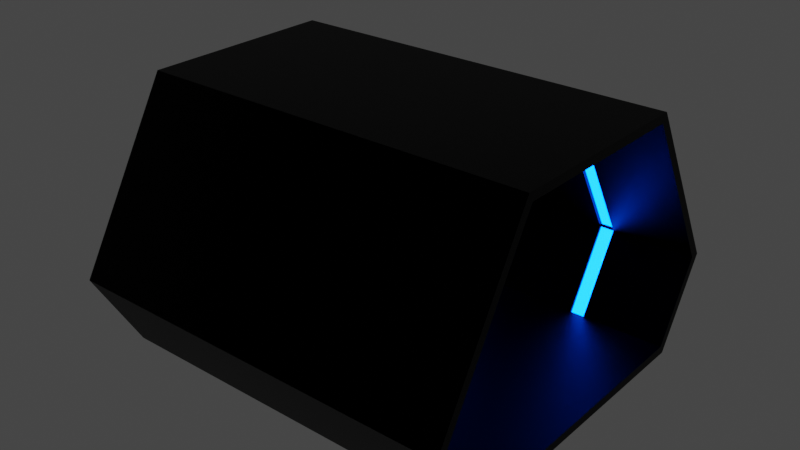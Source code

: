 # Source: tunnel.blend  (saved by Blender 2.81.16; exported with 4.5.12 LTS)
import bpy
from mathutils import Matrix  # noqa: F401  (used for matrix-valued properties, if any)

bpy.ops.wm.read_factory_settings(use_empty=True)
scene = bpy.context.scene
scene.name = 'Scene'

# ---- collections
col_collection = bpy.data.collections.new('Collection'); scene.collection.children.link(col_collection)

# ---- materials (node trees are filled in below, after node groups)
mat_material_006 = bpy.data.materials.new('Material.006')
mat_material_006.use_transparent_shadow = False
mat_material_007 = bpy.data.materials.new('Material.007')
mat_material_007.use_transparent_shadow = False

# ---- material node trees
mat_material_006.use_nodes = True; mat_material_006.node_tree.nodes.clear()
_N = mat_material_006.node_tree.nodes; _L = mat_material_006.node_tree.links
n0 = _N.new('ShaderNodeOutputMaterial'); n0.name = 'Material Output'; n0.location = (300, 300)
n1 = _N.new('ShaderNodeBsdfPrincipled'); n1.name = 'Principled BSDF'; n1.location = (10, 300)
n1.distribution = 'GGX'
n1.subsurface_method = 'BURLEY'
n1.inputs[0].default_value = (0.0002578, 0.0002578, 0.0002578, 1.0)
n1.inputs[1].default_value = 1.0
n1.inputs[3].default_value = 1.45
n1.inputs[27].default_value = (0.0, 0.0, 0.0, 1.0)
n1.inputs[28].default_value = 1.0
_L.new(n1.outputs[0], n0.inputs[0])
n0.is_active_output = True
mat_material_007.use_nodes = True; mat_material_007.node_tree.nodes.clear()
_N = mat_material_007.node_tree.nodes; _L = mat_material_007.node_tree.links
n0 = _N.new('ShaderNodeBsdfPrincipled'); n0.name = 'Principled BSDF'; n0.location = (10, 300)
n0.distribution = 'GGX'
n0.subsurface_method = 'BURLEY'
n0.inputs[3].default_value = 1.45
n0.inputs[27].default_value = (0.0, 0.0, 0.0, 1.0)
n0.inputs[28].default_value = 1.0
n1 = _N.new('ShaderNodeOutputMaterial'); n1.name = 'Material Output'; n1.location = (650, 383)
n2 = _N.new('ShaderNodeMixShader'); n2.name = 'Mix Shader'; n2.location = (409, 425)
n3 = _N.new('ShaderNodeEmission'); n3.name = 'Emission'; n3.location = (95, 517)
n3.inputs[0].default_value = (0.0, 0.06619, 1.0, 1.0)
n3.inputs[1].default_value = 50.0
_L.new(n0.outputs[0], n2.inputs[1])
_L.new(n2.outputs[0], n1.inputs[0])
_L.new(n3.outputs[0], n2.inputs[2])
n1.is_active_output = True

# ---- world
world_world = bpy.data.worlds.new('World'); scene.world = world_world
world_world.use_nodes = True; world_world.node_tree.nodes.clear()
_N = world_world.node_tree.nodes; _L = world_world.node_tree.links
n0 = _N.new('ShaderNodeOutputWorld'); n0.name = 'World Output'; n0.location = (300, 300)
n1 = _N.new('ShaderNodeBackground'); n1.name = 'Background'; n1.location = (10, 300)
n1.inputs[0].default_value = (0.05088, 0.05088, 0.05088, 1.0)
_L.new(n1.outputs[0], n0.inputs[0])
n0.is_active_output = True
world_world.color = (0.05088, 0.05088, 0.05088)
world_world.use_sun_shadow = False
world_world.sun_shadow_jitter_overblur = 0.0

# ---- meshes
me_cylinder_003 = bpy.data.meshes.new('Cylinder.003')
me_cylinder_003.from_pydata([(0.0, 1.0, -1.0), (0.0, 1.0, 1.0), (-8.742e-08, -1.0, -1.0), (-8.742e-08, -1.0, 1.0), (-0.866, -0.5, -1.0), (-0.866, -0.5, 1.0), (-0.866, 0.5, -1.0), (-0.866, 0.5, 1.0), (0.433, 0.75, -1.0), (0.433, 0.75, 1.0), (0.433, -0.75, -1.0), (0.433, -0.75, 1.0), (0.0, 0.95, -1.0), (0.0, 0.95, 1.0), (-8.742e-08, -0.95, -1.0), (-8.742e-08, -0.95, 1.0), (-0.8227, -0.475, -1.0), (-0.8227, -0.475, 1.0), (-0.8227, 0.475, -1.0), (-0.8227, 0.475, 1.0), (0.3897, 0.725, -1.0), (0.3897, 0.725, 1.0), (0.3897, -0.725, -1.0), (0.3897, -0.725, 1.0), (0.0, 0.95, 0.0), (-8.742e-08, -0.95, 0.0), (-0.8227, -0.475, 0.0), (-0.8227, 0.475, 0.0), (0.3897, 0.725, 0.0), (0.3897, -0.725, 0.0), (0.0, 0.95, 0.5764), (-8.742e-08, -0.95, 0.5764), (-0.8227, -0.475, 0.5764), (-0.8227, 0.475, 0.5764), (0.3897, 0.725, 0.5764), (0.3897, -0.725, 0.5764), (-8.742e-08, -0.95, 0.5029), (-0.8227, -0.475, 0.5029), (-0.8227, 0.475, 0.5029), (0.3897, 0.725, 0.5029), (0.3897, -0.725, 0.5029), (0.0, 0.95, 0.5029), (-8.742e-08, -0.95, -0.4584), (-0.8227, -0.475, -0.4584), (-0.8227, 0.475, -0.4584), (0.3897, 0.725, -0.4584), (0.3897, -0.725, -0.4584), (0.0, 0.95, -0.4584), (-8.742e-08, -0.95, -0.5058), (-0.8227, -0.475, -0.5058), (-0.8227, 0.475, -0.5058), (0.3897, 0.725, -0.5058), (0.3897, -0.725, -0.5058), (0.0, 0.95, -0.5058), (0.005221, 0.959, -0.5058), (0.005221, 0.959, -0.4584), (0.3949, 0.734, -0.4584), (0.3949, 0.734, -0.5058), (-0.005753, 0.96, -0.5058), (-0.005753, 0.96, -0.4584), (-0.8285, 0.485, -0.4584), (-0.8285, 0.485, -0.5058), (-0.8304, 0.475, -0.4584), (-0.8304, -0.475, -0.4584), (-0.8304, -0.475, -0.5058), (-0.8304, 0.475, -0.5058), (-0.8278, -0.4838, -0.4584), (-0.005083, -0.9588, -0.4584), (-0.005083, -0.9588, -0.5058), (-0.8278, -0.4838, -0.5058), (0.008581, -0.9649, -0.4584), (0.3983, -0.7399, -0.4584), (0.008581, -0.9649, -0.5058), (0.3983, -0.7399, -0.5058), (0.006373, 0.961, 0.5029), (0.006373, 0.961, 0.5764), (0.3961, 0.736, 0.5764), (0.3961, 0.736, 0.5029), (-0.009011, 0.9656, 0.5029), (-0.009011, 0.9656, 0.5764), (-0.8317, 0.4906, 0.5764), (-0.8317, 0.4906, 0.5029), (-0.8421, 0.475, 0.5764), (-0.8421, -0.475, 0.5764), (-0.8421, -0.475, 0.5029), (-0.8421, 0.475, 0.5029), (-0.8279, -0.4839, 0.5764), (-0.005146, -0.9589, 0.5764), (-0.005146, -0.9589, 0.5029), (-0.8279, -0.4839, 0.5029), (0.01044, -0.9681, 0.5764), (0.4001, -0.7431, 0.5764), (0.01044, -0.9681, 0.5029), (0.4001, -0.7431, 0.5029)], [], [(10, 11, 3, 2), (2, 3, 5, 4), (4, 5, 7, 6), (6, 7, 1, 0), (0, 1, 9, 8), (10, 8, 9, 11), (35, 31, 15, 23), (31, 32, 17, 15), (32, 33, 19, 17), (33, 30, 13, 19), (30, 34, 21, 13), (35, 23, 21, 34), (0, 8, 20, 12), (3, 11, 23, 15), (2, 4, 16, 14), (5, 3, 15, 17), (4, 6, 18, 16), (7, 5, 17, 19), (6, 0, 12, 18), (1, 7, 19, 13), (8, 10, 22, 20), (9, 1, 13, 21), (10, 2, 14, 22), (11, 9, 21, 23), (46, 29, 28, 45), (47, 45, 28, 24), (44, 47, 24, 27), (43, 44, 27, 26), (42, 43, 26, 25), (46, 42, 25, 29), (40, 35, 34, 39), (39, 34, 76, 77), (38, 41, 78, 81), (32, 37, 84, 83), (32, 31, 87, 86), (31, 35, 91, 90), (29, 25, 36, 40), (25, 26, 37, 36), (26, 27, 38, 37), (27, 24, 41, 38), (24, 28, 39, 41), (29, 40, 39, 28), (42, 46, 71, 70), (49, 43, 66, 69), (44, 43, 63, 62), (47, 44, 60, 59), (53, 51, 57, 54), (52, 46, 45, 51), (22, 52, 51, 20), (12, 20, 51, 53), (18, 12, 53, 50), (16, 18, 50, 49), (14, 16, 49, 48), (22, 14, 48, 52), (54, 57, 56, 55), (51, 45, 56, 57), (47, 53, 54, 55), (45, 47, 55, 56), (61, 58, 59, 60), (50, 53, 58, 61), (53, 47, 59, 58), (44, 50, 61, 60), (64, 65, 62, 63), (43, 49, 64, 63), (50, 44, 62, 65), (49, 50, 65, 64), (68, 69, 66, 67), (48, 49, 69, 68), (43, 42, 67, 66), (42, 48, 68, 67), (73, 72, 70, 71), (46, 52, 73, 71), (48, 42, 70, 72), (52, 48, 72, 73), (74, 77, 76, 75), (30, 41, 74, 75), (41, 39, 77, 74), (34, 30, 75, 76), (81, 78, 79, 80), (30, 33, 80, 79), (41, 30, 79, 78), (33, 38, 81, 80), (84, 85, 82, 83), (33, 32, 83, 82), (37, 38, 85, 84), (38, 33, 82, 85), (88, 89, 86, 87), (36, 37, 89, 88), (37, 32, 86, 89), (31, 36, 88, 87), (93, 92, 90, 91), (40, 36, 92, 93), (35, 40, 93, 91), (36, 31, 90, 92)])
me_cylinder_003.polygons.foreach_set('material_index', [0, 0, 0, 0, 0, 0, 0, 0, 0, 0, 0, 0, 0, 0, 0, 0, 0, 0, 0, 0, 0, 0, 0, 0, 0, 0, 0, 0, 0, 0, 0, 0, 0, 0, 0, 0, 0, 0, 0, 0, 0, 0, 0, 0, 0, 0, 0, 0, 0, 0, 0, 0, 0, 0, 1, 0, 0, 0, 1, 0, 0, 0, 1, 0, 0, 0, 1, 0, 0, 0, 1, 0, 0, 0, 1, 0, 0, 0, 1, 0, 0, 0, 1, 0, 0, 0, 1, 0, 0, 0, 1, 0, 0, 0])
_uv = me_cylinder_003.uv_layers.new(name='UVMap')
_uv.uv.foreach_set('vector', [0.5833, 0.0, 0.5833, 1.0, 0.5, 1.0, 0.5, 0.0, 0.5, 0.0, 0.5, 1.0, 0.3333, 1.0, 0.3333, 0.0, 0.3333, 0.0, 0.3333, 1.0, 0.1667, 1.0, 0.1667, 0.0, 0.1667, 0.0, 0.1667, 1.0, -8.941e-08, 1.0, -8.941e-08, 0.0, 1.0, 0.0, 1.0, 1.0, 0.9167, 1.0, 0.9167, 0.0, 0.5833, 0.0, 0.9167, 0.0, 0.9167, 1.0, 0.5833, 1.0, 0.5833, 0.7882, 0.5, 0.7882, 0.5, 1.0, 0.5833, 1.0, 0.5, 0.7882, 0.3333, 0.7882, 0.3333, 1.0, 0.5, 1.0, 0.3333, 0.7882, 0.1667, 0.7882, 0.1667, 1.0, 0.3333, 1.0, 0.1667, 0.7882, -8.941e-08, 0.7882, -8.941e-08, 1.0, 0.1667, 1.0, 1.0, 0.7882, 0.9167, 0.7882, 0.9167, 1.0, 1.0, 1.0, 0.5833, 0.7882, 0.5833, 1.0, 0.9167, 1.0, 0.9167, 0.7882, 1.0, 0.0, 0.9167, 0.0, 0.9167, 0.0, 1.0, 0.0, 0.5, 1.0, 0.5833, 1.0, 0.5833, 1.0, 0.5, 1.0, 0.5, 0.0, 0.3333, 0.0, 0.3333, 0.0, 0.5, 0.0, 0.3333, 1.0, 0.5, 1.0, 0.5, 1.0, 0.3333, 1.0, 0.3333, 0.0, 0.1667, 0.0, 0.1667, 0.0, 0.3333, 0.0, 0.1667, 1.0, 0.3333, 1.0, 0.3333, 1.0, 0.1667, 1.0, 0.1667, 0.0, -8.941e-08, 0.0, -8.941e-08, 0.0, 0.1667, 0.0, -8.941e-08, 1.0, 0.1667, 1.0, 0.1667, 1.0, -8.941e-08, 1.0, 0.9167, 0.0, 0.5833, 0.0, 0.5833, 0.0, 0.9167, 0.0, 0.9167, 1.0, 1.0, 1.0, 1.0, 1.0, 0.9167, 1.0, 0.5833, 0.0, 0.5, 0.0, 0.5, 0.0, 0.5833, 0.0, 0.5833, 1.0, 0.9167, 1.0, 0.9167, 1.0, 0.5833, 1.0, 0.5833, 0.2708, 0.5833, 0.5, 0.9167, 0.5, 0.9167, 0.2708, 1.0, 0.2708, 0.9167, 0.2708, 0.9167, 0.5, 1.0, 0.5, 0.1667, 0.2708, -8.941e-08, 0.2708, -8.941e-08, 0.5, 0.1667, 0.5, 0.3333, 0.2708, 0.1667, 0.2708, 0.1667, 0.5, 0.3333, 0.5, 0.5, 0.2708, 0.3333, 0.2708, 0.3333, 0.5, 0.5, 0.5, 0.5833, 0.2708, 0.5, 0.2708, 0.5, 0.5, 0.5833, 0.5, 0.5833, 0.7515, 0.5833, 0.7882, 0.9167, 0.7882, 0.9167, 0.7515, 0.9167, 0.7515, 0.9167, 0.7882, 0.9167, 0.7882, 0.9167, 0.7515, 0.1667, 0.7515, -8.941e-08, 0.7515, -8.941e-08, 0.7515, 0.1667, 0.7515, 0.3333, 0.7882, 0.3333, 0.7515, 0.3333, 0.7515, 0.3333, 0.7882, 0.3333, 0.7882, 0.5, 0.7882, 0.5, 0.7882, 0.3333, 0.7882, 0.5, 0.7882, 0.5833, 0.7882, 0.5833, 0.7882, 0.5, 0.7882, 0.5833, 0.5, 0.5, 0.5, 0.5, 0.7515, 0.5833, 0.7515, 0.5, 0.5, 0.3333, 0.5, 0.3333, 0.7515, 0.5, 0.7515, 0.3333, 0.5, 0.1667, 0.5, 0.1667, 0.7515, 0.3333, 0.7515, 0.1667, 0.5, -8.941e-08, 0.5, -8.941e-08, 0.7515, 0.1667, 0.7515, 1.0, 0.5, 0.9167, 0.5, 0.9167, 0.7515, 1.0, 0.7515, 0.5833, 0.5, 0.5833, 0.7515, 0.9167, 0.7515, 0.9167, 0.5, 0.5, 0.2708, 0.5833, 0.2708, 0.5833, 0.2708, 0.5, 0.2708, 0.3333, 0.2471, 0.3333, 0.2708, 0.3333, 0.2708, 0.3333, 0.2471, 0.1667, 0.2708, 0.3333, 0.2708, 0.3333, 0.2708, 0.1667, 0.2708, -8.941e-08, 0.2708, 0.1667, 0.2708, 0.1667, 0.2708, -8.941e-08, 0.2708, 1.0, 0.2471, 0.9167, 0.2471, 0.9167, 0.2471, 1.0, 0.2471, 0.5833, 0.2471, 0.5833, 0.2708, 0.9167, 0.2708, 0.9167, 0.2471, 0.5833, 0.0, 0.5833, 0.2471, 0.9167, 0.2471, 0.9167, 0.0, 1.0, 0.0, 0.9167, 0.0, 0.9167, 0.2471, 1.0, 0.2471, 0.1667, 0.0, -8.941e-08, 0.0, -8.941e-08, 0.2471, 0.1667, 0.2471, 0.3333, 0.0, 0.1667, 0.0, 0.1667, 0.2471, 0.3333, 0.2471, 0.5, 0.0, 0.3333, 0.0, 0.3333, 0.2471, 0.5, 0.2471, 0.5833, 0.0, 0.5, 0.0, 0.5, 0.2471, 0.5833, 0.2471, 1.0, 0.2471, 0.9167, 0.2471, 0.9167, 0.2708, 1.0, 0.2708, 0.9167, 0.2471, 0.9167, 0.2708, 0.9167, 0.2708, 0.9167, 0.2471, -8.941e-08, 0.2708, -8.941e-08, 0.2471, -8.941e-08, 0.2471, -8.941e-08, 0.2708, 0.9167, 0.2708, 1.0, 0.2708, 1.0, 0.2708, 0.9167, 0.2708, 0.1667, 0.2471, -8.941e-08, 0.2471, -8.941e-08, 0.2708, 0.1667, 0.2708, 0.1667, 0.2471, -8.941e-08, 0.2471, -8.941e-08, 0.2471, 0.1667, 0.2471, -8.941e-08, 0.2471, -8.941e-08, 0.2708, -8.941e-08, 0.2708, -8.941e-08, 0.2471, 0.1667, 0.2708, 0.1667, 0.2471, 0.1667, 0.2471, 0.1667, 0.2708, 0.3333, 0.2471, 0.1667, 0.2471, 0.1667, 0.2708, 0.3333, 0.2708, 0.3333, 0.2708, 0.3333, 0.2471, 0.3333, 0.2471, 0.3333, 0.2708, 0.1667, 0.2471, 0.1667, 0.2708, 0.1667, 0.2708, 0.1667, 0.2471, 0.3333, 0.2471, 0.1667, 0.2471, 0.1667, 0.2471, 0.3333, 0.2471, 0.5, 0.2471, 0.3333, 0.2471, 0.3333, 0.2708, 0.5, 0.2708, 0.5, 0.2471, 0.3333, 0.2471, 0.3333, 0.2471, 0.5, 0.2471, 0.3333, 0.2708, 0.5, 0.2708, 0.5, 0.2708, 0.3333, 0.2708, 0.5, 0.2708, 0.5, 0.2471, 0.5, 0.2471, 0.5, 0.2708, 0.5833, 0.2471, 0.5, 0.2471, 0.5, 0.2708, 0.5833, 0.2708, 0.5833, 0.2708, 0.5833, 0.2471, 0.5833, 0.2471, 0.5833, 0.2708, 0.5, 0.2471, 0.5, 0.2708, 0.5, 0.2708, 0.5, 0.2471, 0.5833, 0.2471, 0.5, 0.2471, 0.5, 0.2471, 0.5833, 0.2471, 1.0, 0.7515, 0.9167, 0.7515, 0.9167, 0.7882, 1.0, 0.7882, -8.941e-08, 0.7882, -8.941e-08, 0.7515, -8.941e-08, 0.7515, -8.941e-08, 0.7882, 1.0, 0.7515, 0.9167, 0.7515, 0.9167, 0.7515, 1.0, 0.7515, 0.9167, 0.7882, 1.0, 0.7882, 1.0, 0.7882, 0.9167, 0.7882, 0.1667, 0.7515, -8.941e-08, 0.7515, -8.941e-08, 0.7882, 0.1667, 0.7882, -8.941e-08, 0.7882, 0.1667, 0.7882, 0.1667, 0.7882, -8.941e-08, 0.7882, -8.941e-08, 0.7515, -8.941e-08, 0.7882, -8.941e-08, 0.7882, -8.941e-08, 0.7515, 0.1667, 0.7882, 0.1667, 0.7515, 0.1667, 0.7515, 0.1667, 0.7882, 0.3333, 0.7515, 0.1667, 0.7515, 0.1667, 0.7882, 0.3333, 0.7882, 0.1667, 0.7882, 0.3333, 0.7882, 0.3333, 0.7882, 0.1667, 0.7882, 0.3333, 0.7515, 0.1667, 0.7515, 0.1667, 0.7515, 0.3333, 0.7515, 0.1667, 0.7515, 0.1667, 0.7882, 0.1667, 0.7882, 0.1667, 0.7515, 0.5, 0.7515, 0.3333, 0.7515, 0.3333, 0.7882, 0.5, 0.7882, 0.5, 0.7515, 0.3333, 0.7515, 0.3333, 0.7515, 0.5, 0.7515, 0.3333, 0.7515, 0.3333, 0.7882, 0.3333, 0.7882, 0.3333, 0.7515, 0.5, 0.7882, 0.5, 0.7515, 0.5, 0.7515, 0.5, 0.7882, 0.5833, 0.7515, 0.5, 0.7515, 0.5, 0.7882, 0.5833, 0.7882, 0.5833, 0.7515, 0.5, 0.7515, 0.5, 0.7515, 0.5833, 0.7515, 0.5833, 0.7882, 0.5833, 0.7515, 0.5833, 0.7515, 0.5833, 0.7882, 0.5, 0.7515, 0.5, 0.7882, 0.5, 0.7882, 0.5, 0.7515])
me_cylinder_003.materials.append(mat_material_006)
me_cylinder_003.materials.append(mat_material_007)
me_cylinder_003.use_remesh_fix_poles = True
me_cylinder_003.use_remesh_preserve_attributes = False
me_cylinder_003.use_mirror_vertex_groups = False
me_cylinder_003.update()

# ---- objects
ob_cylinder = bpy.data.objects.new('Cylinder', me_cylinder_003)

# ---- transforms, parenting, visibility, modifiers, constraints
ob_cylinder.location = (0.0, 0.0, 0.4892)
ob_cylinder.rotation_euler = (-0.0, 1.571, 0.0)
ob_cylinder.lineart.crease_threshold = 0.0

# ---- collection membership
col_collection.objects.link(ob_cylinder)

# ---- scene / render settings (as saved in the file)
scene.frame_start = 1; scene.frame_end = 250; scene.frame_set(1)
scene.render.engine = 'BLENDER_EEVEE_NEXT'
scene.cycles.use_denoising = False
scene.cycles.samples = 128
scene.cycles.sampling_pattern = 'TABULATED_SOBOL'
scene.cycles.use_adaptive_sampling = False
scene.cycles.use_light_tree = False
scene.view_settings.view_transform = 'Filmic'
bpy.context.view_layer.update()

# ---- added for rendering (the .blend has no active camera): camera
cam_auto = bpy.data.cameras.new('AutoCamera')
cam_auto.lens = 50.0
cam_auto.sensor_width = 36.0
cam_auto.clip_end = 1000.0
ob_auto_camera = bpy.data.objects.new('AutoCamera', cam_auto)
scene.collection.objects.link(ob_auto_camera)
ob_auto_camera.location = (2.87974, -3.45569, 3.00947)
ob_auto_camera.rotation_euler = (1.09748, -7.21219e-08, 0.694738)
scene.camera = ob_auto_camera
bpy.context.view_layer.update()
